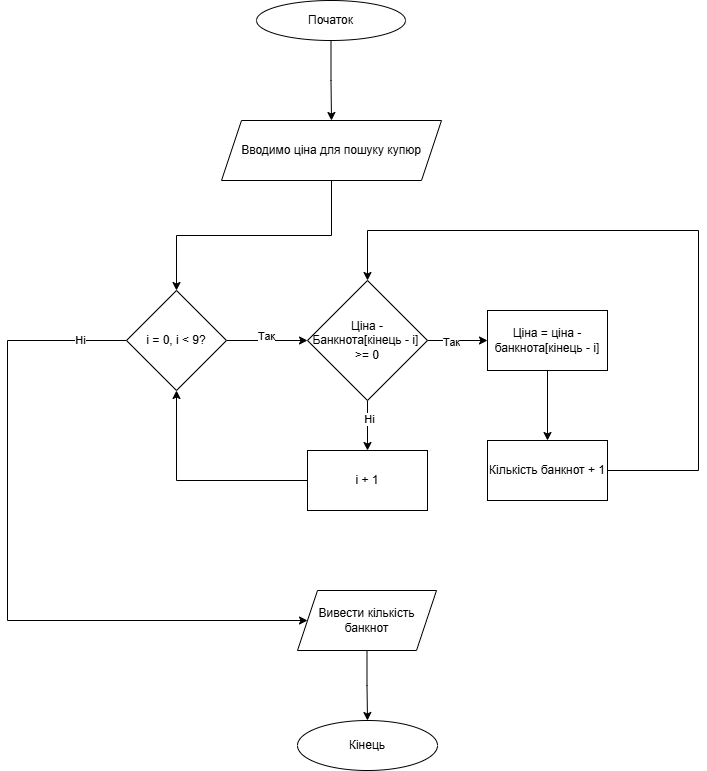

The diagram above was exported from draw.io. Its source (the exported page's mxGraphModel, read from the mxfile embedded in the PNG):
<mxGraphModel dx="1050" dy="530" grid="1" gridSize="10" guides="1" tooltips="1" connect="1" arrows="1" fold="1" page="1" pageScale="1" pageWidth="827" pageHeight="1169" math="0" shadow="0">
  <root>
    <mxCell id="0" />
    <mxCell id="1" parent="0" />
    <mxCell id="ftpu_4vryyNREy8pyN-q-3" style="edgeStyle=orthogonalEdgeStyle;rounded=0;orthogonalLoop=1;jettySize=auto;html=1;entryX=0.5;entryY=0;entryDx=0;entryDy=0;" parent="1" source="ftpu_4vryyNREy8pyN-q-1" target="ftpu_4vryyNREy8pyN-q-2" edge="1">
      <mxGeometry relative="1" as="geometry" />
    </mxCell>
    <mxCell id="ftpu_4vryyNREy8pyN-q-1" value="Початок" style="ellipse;whiteSpace=wrap;html=1;" parent="1" vertex="1">
      <mxGeometry x="339" y="30" width="149" height="40" as="geometry" />
    </mxCell>
    <mxCell id="ftpu_4vryyNREy8pyN-q-5" style="edgeStyle=orthogonalEdgeStyle;rounded=0;orthogonalLoop=1;jettySize=auto;html=1;entryX=0.5;entryY=0;entryDx=0;entryDy=0;" parent="1" source="ftpu_4vryyNREy8pyN-q-2" target="ftpu_4vryyNREy8pyN-q-4" edge="1">
      <mxGeometry relative="1" as="geometry" />
    </mxCell>
    <mxCell id="ftpu_4vryyNREy8pyN-q-2" value="Вводимо ціна для пошуку купюр" style="shape=parallelogram;perimeter=parallelogramPerimeter;whiteSpace=wrap;html=1;fixedSize=1;" parent="1" vertex="1">
      <mxGeometry x="304" y="150" width="220" height="60" as="geometry" />
    </mxCell>
    <mxCell id="ftpu_4vryyNREy8pyN-q-7" style="edgeStyle=orthogonalEdgeStyle;rounded=0;orthogonalLoop=1;jettySize=auto;html=1;entryX=0;entryY=0.5;entryDx=0;entryDy=0;" parent="1" source="ftpu_4vryyNREy8pyN-q-4" target="ftpu_4vryyNREy8pyN-q-6" edge="1">
      <mxGeometry relative="1" as="geometry" />
    </mxCell>
    <mxCell id="ftpu_4vryyNREy8pyN-q-8" value="Так" style="edgeLabel;html=1;align=center;verticalAlign=middle;resizable=0;points=[];" parent="ftpu_4vryyNREy8pyN-q-7" connectable="0" vertex="1">
      <mxGeometry x="-0.0258" y="5" relative="1" as="geometry">
        <mxPoint as="offset" />
      </mxGeometry>
    </mxCell>
    <mxCell id="ftpu_4vryyNREy8pyN-q-21" value="" style="edgeStyle=orthogonalEdgeStyle;rounded=0;orthogonalLoop=1;jettySize=auto;html=1;" parent="1" source="ftpu_4vryyNREy8pyN-q-4" target="ftpu_4vryyNREy8pyN-q-20" edge="1">
      <mxGeometry relative="1" as="geometry">
        <Array as="points">
          <mxPoint x="90" y="370" />
        </Array>
      </mxGeometry>
    </mxCell>
    <mxCell id="ftpu_4vryyNREy8pyN-q-22" value="Ні" style="edgeLabel;html=1;align=center;verticalAlign=middle;resizable=0;points=[];" parent="ftpu_4vryyNREy8pyN-q-21" connectable="0" vertex="1">
      <mxGeometry x="-0.8666" y="-1" relative="1" as="geometry">
        <mxPoint as="offset" />
      </mxGeometry>
    </mxCell>
    <mxCell id="ftpu_4vryyNREy8pyN-q-4" value="і = 0, і &amp;lt; 9?" style="rhombus;whiteSpace=wrap;html=1;" parent="1" vertex="1">
      <mxGeometry x="209" y="320" width="100" height="100" as="geometry" />
    </mxCell>
    <mxCell id="ftpu_4vryyNREy8pyN-q-10" value="" style="edgeStyle=orthogonalEdgeStyle;rounded=0;orthogonalLoop=1;jettySize=auto;html=1;" parent="1" source="ftpu_4vryyNREy8pyN-q-6" target="ftpu_4vryyNREy8pyN-q-9" edge="1">
      <mxGeometry relative="1" as="geometry" />
    </mxCell>
    <mxCell id="ftpu_4vryyNREy8pyN-q-13" value="Так" style="edgeLabel;html=1;align=center;verticalAlign=middle;resizable=0;points=[];" parent="ftpu_4vryyNREy8pyN-q-10" connectable="0" vertex="1">
      <mxGeometry x="-0.2282" y="-1" relative="1" as="geometry">
        <mxPoint as="offset" />
      </mxGeometry>
    </mxCell>
    <mxCell id="ftpu_4vryyNREy8pyN-q-17" value="" style="edgeStyle=orthogonalEdgeStyle;rounded=0;orthogonalLoop=1;jettySize=auto;html=1;" parent="1" source="ftpu_4vryyNREy8pyN-q-6" target="ftpu_4vryyNREy8pyN-q-16" edge="1">
      <mxGeometry relative="1" as="geometry" />
    </mxCell>
    <mxCell id="ftpu_4vryyNREy8pyN-q-19" value="Ні" style="edgeLabel;html=1;align=center;verticalAlign=middle;resizable=0;points=[];" parent="ftpu_4vryyNREy8pyN-q-17" connectable="0" vertex="1">
      <mxGeometry x="-0.2842" y="1" relative="1" as="geometry">
        <mxPoint as="offset" />
      </mxGeometry>
    </mxCell>
    <mxCell id="ftpu_4vryyNREy8pyN-q-6" value="Ціна - Банкнота[кінець - і]&amp;nbsp;&lt;div&gt;&amp;gt;= 0&lt;/div&gt;" style="rhombus;whiteSpace=wrap;html=1;" parent="1" vertex="1">
      <mxGeometry x="390" y="310" width="120" height="120" as="geometry" />
    </mxCell>
    <mxCell id="ftpu_4vryyNREy8pyN-q-12" value="" style="edgeStyle=orthogonalEdgeStyle;rounded=0;orthogonalLoop=1;jettySize=auto;html=1;" parent="1" source="ftpu_4vryyNREy8pyN-q-9" target="ftpu_4vryyNREy8pyN-q-11" edge="1">
      <mxGeometry relative="1" as="geometry" />
    </mxCell>
    <mxCell id="ftpu_4vryyNREy8pyN-q-9" value="Ціна = ціна - банкнота[кінець - і]" style="whiteSpace=wrap;html=1;" parent="1" vertex="1">
      <mxGeometry x="570" y="340" width="120" height="60" as="geometry" />
    </mxCell>
    <mxCell id="ftpu_4vryyNREy8pyN-q-15" style="edgeStyle=orthogonalEdgeStyle;rounded=0;orthogonalLoop=1;jettySize=auto;html=1;entryX=0.5;entryY=0;entryDx=0;entryDy=0;exitX=1;exitY=0.5;exitDx=0;exitDy=0;" parent="1" source="ftpu_4vryyNREy8pyN-q-11" target="ftpu_4vryyNREy8pyN-q-6" edge="1">
      <mxGeometry relative="1" as="geometry">
        <mxPoint x="780" y="260" as="targetPoint" />
        <Array as="points">
          <mxPoint x="781" y="500" />
          <mxPoint x="781" y="260" />
          <mxPoint x="450" y="260" />
        </Array>
      </mxGeometry>
    </mxCell>
    <mxCell id="ftpu_4vryyNREy8pyN-q-11" value="Кількість банкнот + 1" style="whiteSpace=wrap;html=1;" parent="1" vertex="1">
      <mxGeometry x="570" y="470" width="120" height="60" as="geometry" />
    </mxCell>
    <mxCell id="ftpu_4vryyNREy8pyN-q-18" style="edgeStyle=orthogonalEdgeStyle;rounded=0;orthogonalLoop=1;jettySize=auto;html=1;entryX=0.5;entryY=1;entryDx=0;entryDy=0;" parent="1" source="ftpu_4vryyNREy8pyN-q-16" target="ftpu_4vryyNREy8pyN-q-4" edge="1">
      <mxGeometry relative="1" as="geometry" />
    </mxCell>
    <mxCell id="ftpu_4vryyNREy8pyN-q-16" value="і + 1" style="whiteSpace=wrap;html=1;" parent="1" vertex="1">
      <mxGeometry x="390" y="480" width="120" height="60" as="geometry" />
    </mxCell>
    <mxCell id="ftpu_4vryyNREy8pyN-q-24" value="" style="edgeStyle=orthogonalEdgeStyle;rounded=0;orthogonalLoop=1;jettySize=auto;html=1;" parent="1" source="ftpu_4vryyNREy8pyN-q-20" target="ftpu_4vryyNREy8pyN-q-23" edge="1">
      <mxGeometry relative="1" as="geometry" />
    </mxCell>
    <mxCell id="ftpu_4vryyNREy8pyN-q-20" value="Вивести кількість банкнот" style="shape=parallelogram;perimeter=parallelogramPerimeter;whiteSpace=wrap;html=1;fixedSize=1;" parent="1" vertex="1">
      <mxGeometry x="380" y="620" width="139" height="60" as="geometry" />
    </mxCell>
    <mxCell id="ftpu_4vryyNREy8pyN-q-23" value="Кінець" style="ellipse;whiteSpace=wrap;html=1;" parent="1" vertex="1">
      <mxGeometry x="380" y="750" width="140" height="50" as="geometry" />
    </mxCell>
  </root>
</mxGraphModel>